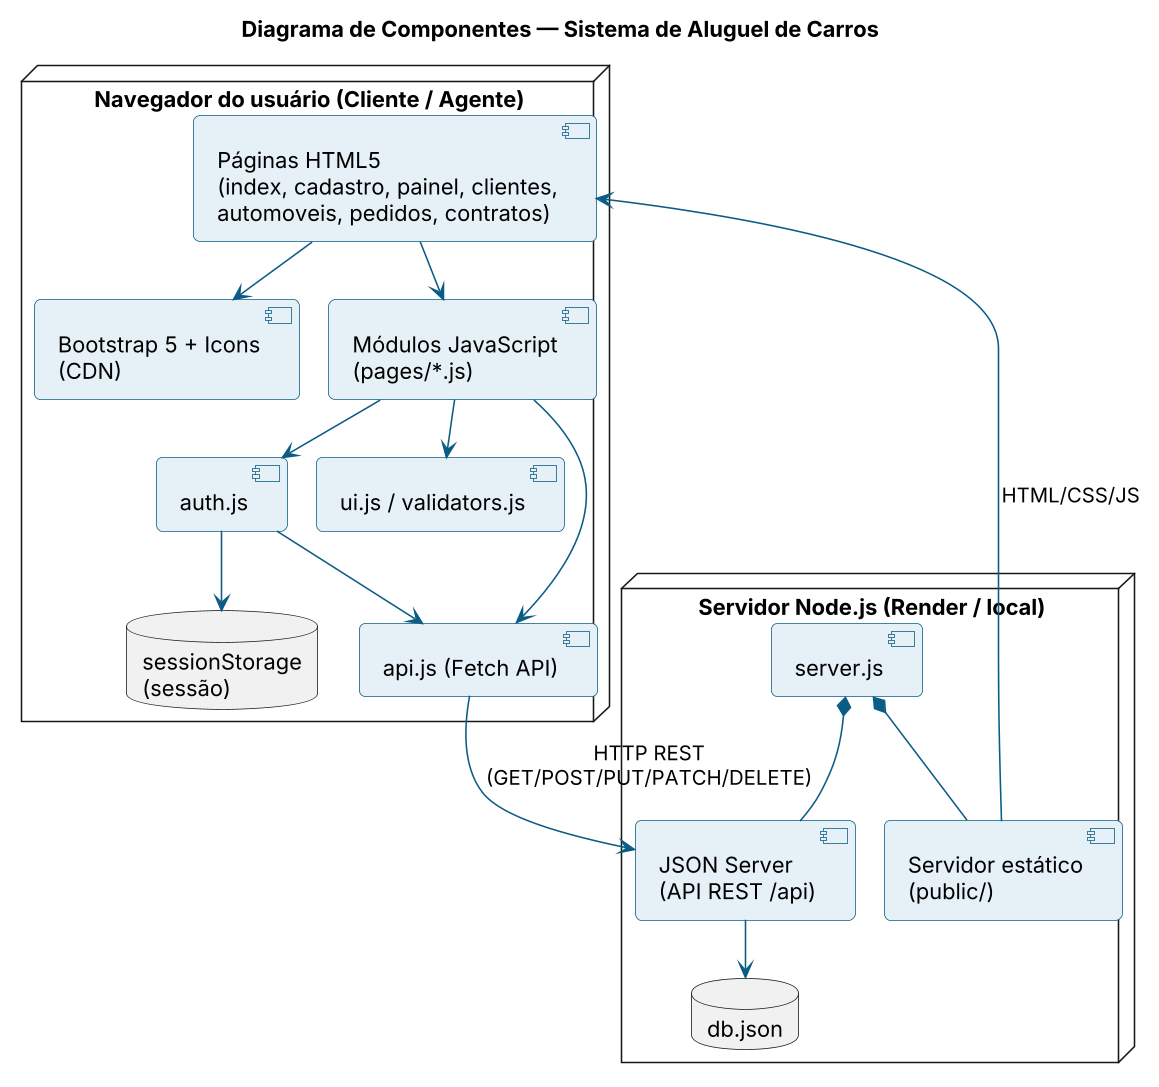

The diagram above was rendered by PlantUML. Its source (embedded in the PNG):
@startuml diagrama-componentes
!pragma layout smetana
skinparamlocked dpi 150
title Diagrama de Componentes — Sistema de Aluguel de Carros
skinparam shadowing false
skinparam defaultFontName Arial
skinparam roundcorner 8
skinparam ArrowColor #0b5c85
skinparam backgroundColor white
skinparam componentBackgroundColor #e6f1f7
skinparam componentBorderColor #0b5c85

node "Navegador do usuário (Cliente / Agente)" {
  component "Páginas HTML5\n(index, cadastro, painel, clientes,\nautomoveis, pedidos, contratos)" as HTML
  component "Bootstrap 5 + Icons\n(CDN)" as BS
  component "Módulos JavaScript\n(pages/*.js)" as PG
  component "auth.js" as AUTH
  component "ui.js / validators.js" as UI
  component "api.js (Fetch API)" as API
  database "sessionStorage\n(sessão)" as SS
}

node "Servidor Node.js (Render / local)" {
  component "server.js" as SRV
  component "Servidor estático\n(public/)" as STAT
  component "JSON Server\n(API REST /api)" as JS
  database "db.json" as DB
}

HTML --> BS
HTML --> PG
PG --> AUTH
PG --> UI
PG --> API
AUTH --> SS
AUTH --> API
API --> JS : "HTTP REST\n(GET/POST/PUT/PATCH/DELETE)"
HTML <-- STAT : "HTML/CSS/JS"
SRV *-- STAT
SRV *-- JS
JS --> DB
@enduml